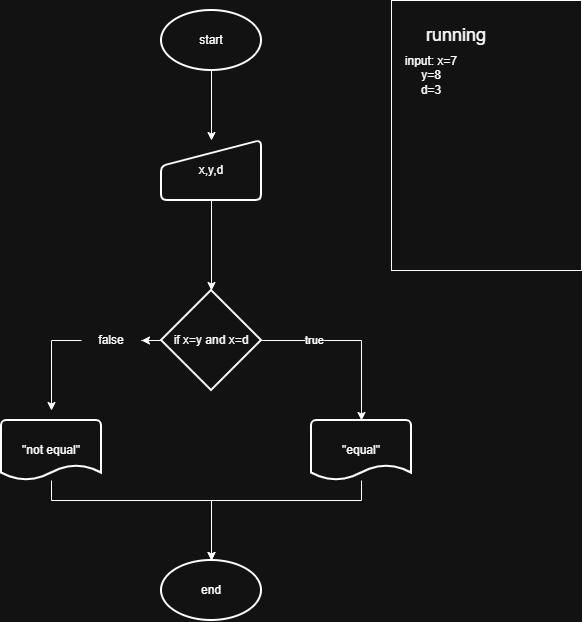

The diagram above was exported from draw.io. Its source (the exported page's mxGraphModel, read from the mxfile embedded in the PNG):
<mxGraphModel dx="778" dy="454" grid="1" gridSize="10" guides="1" tooltips="1" connect="1" arrows="1" fold="1" page="1" pageScale="1" pageWidth="3300" pageHeight="4681" math="0" shadow="0">
  <root>
    <mxCell id="0" />
    <mxCell id="1" parent="0" />
    <mxCell id="aWItUb82-oRXXODuGnzj-9" edge="1" parent="1" source="aWItUb82-oRXXODuGnzj-1" style="edgeStyle=orthogonalEdgeStyle;rounded=0;orthogonalLoop=1;jettySize=auto;html=1;" target="aWItUb82-oRXXODuGnzj-2" value="">
      <mxGeometry relative="1" as="geometry" />
    </mxCell>
    <mxCell id="aWItUb82-oRXXODuGnzj-1" parent="1" style="strokeWidth=2;html=1;shape=mxgraph.flowchart.start_1;whiteSpace=wrap;" value="start" vertex="1">
      <mxGeometry height="60" width="100" x="1810" y="1970" as="geometry" />
    </mxCell>
    <mxCell id="aWItUb82-oRXXODuGnzj-11" edge="1" parent="1" source="aWItUb82-oRXXODuGnzj-2" style="edgeStyle=orthogonalEdgeStyle;rounded=0;orthogonalLoop=1;jettySize=auto;html=1;" target="aWItUb82-oRXXODuGnzj-10" value="">
      <mxGeometry relative="1" as="geometry" />
    </mxCell>
    <mxCell id="aWItUb82-oRXXODuGnzj-2" parent="1" style="html=1;strokeWidth=2;shape=manualInput;whiteSpace=wrap;rounded=1;size=26;arcSize=11;" value="x,y,d" vertex="1">
      <mxGeometry height="60" width="100" x="1810" y="2100" as="geometry" />
    </mxCell>
    <mxCell id="aWItUb82-oRXXODuGnzj-16" edge="1" parent="1" source="aWItUb82-oRXXODuGnzj-10" style="edgeStyle=orthogonalEdgeStyle;rounded=0;orthogonalLoop=1;jettySize=auto;html=1;" target="aWItUb82-oRXXODuGnzj-15">
      <mxGeometry relative="1" as="geometry" />
    </mxCell>
    <mxCell id="aWItUb82-oRXXODuGnzj-17" connectable="0" parent="aWItUb82-oRXXODuGnzj-16" style="edgeLabel;html=1;align=center;verticalAlign=middle;resizable=0;points=[];" value="true" vertex="1">
      <mxGeometry relative="1" x="-0.4185" y="1" as="geometry">
        <mxPoint as="offset" />
      </mxGeometry>
    </mxCell>
    <mxCell id="aWItUb82-oRXXODuGnzj-19" edge="1" parent="1" source="aWItUb82-oRXXODuGnzj-20" style="edgeStyle=orthogonalEdgeStyle;rounded=0;orthogonalLoop=1;jettySize=auto;html=1;">
      <mxGeometry relative="1" as="geometry">
        <mxPoint x="1700" y="2370" as="targetPoint" />
      </mxGeometry>
    </mxCell>
    <mxCell id="aWItUb82-oRXXODuGnzj-10" parent="1" style="strokeWidth=2;html=1;shape=mxgraph.flowchart.decision;whiteSpace=wrap;" value="if x=y and x=d" vertex="1">
      <mxGeometry height="100" width="100" x="1810" y="2250" as="geometry" />
    </mxCell>
    <mxCell id="aWItUb82-oRXXODuGnzj-12" parent="1" style="rounded=0;whiteSpace=wrap;html=1;direction=south;" value="" vertex="1">
      <mxGeometry height="270" width="190" x="2040" y="1960" as="geometry" />
    </mxCell>
    <mxCell id="aWItUb82-oRXXODuGnzj-13" parent="1" style="text;html=1;whiteSpace=wrap;strokeColor=none;fillColor=none;align=center;verticalAlign=middle;rounded=0;" value="&lt;font style=&quot;font-size: 18px;&quot;&gt;running&lt;/font&gt;" vertex="1">
      <mxGeometry height="50" width="90" x="2060" y="1970" as="geometry" />
    </mxCell>
    <mxCell id="aWItUb82-oRXXODuGnzj-14" parent="1" style="text;html=1;whiteSpace=wrap;strokeColor=none;fillColor=none;align=center;verticalAlign=middle;rounded=0;" value="input: x=7&lt;div&gt;y=8&lt;/div&gt;&lt;div&gt;d=3&lt;/div&gt;" vertex="1">
      <mxGeometry height="30" width="60" x="2050" y="2020" as="geometry" />
    </mxCell>
    <mxCell id="HN5Um8D9ot7p0s2orrQb-2" edge="1" parent="1" source="aWItUb82-oRXXODuGnzj-15" style="edgeStyle=orthogonalEdgeStyle;rounded=0;orthogonalLoop=1;jettySize=auto;html=1;" target="HN5Um8D9ot7p0s2orrQb-1">
      <mxGeometry relative="1" as="geometry">
        <Array as="points">
          <mxPoint x="2010" y="2460" />
          <mxPoint x="1860" y="2460" />
        </Array>
      </mxGeometry>
    </mxCell>
    <mxCell id="aWItUb82-oRXXODuGnzj-15" parent="1" style="strokeWidth=2;html=1;shape=mxgraph.flowchart.document2;whiteSpace=wrap;size=0.25;" value="&quot;equal&quot;" vertex="1">
      <mxGeometry height="60" width="100" x="1960" y="2380" as="geometry" />
    </mxCell>
    <mxCell id="aWItUb82-oRXXODuGnzj-18" parent="1" style="strokeWidth=2;html=1;shape=mxgraph.flowchart.document2;whiteSpace=wrap;size=0.25;" value="&quot;not equal&quot;" vertex="1">
      <mxGeometry height="60" width="100" x="1650" y="2380" as="geometry" />
    </mxCell>
    <mxCell id="aWItUb82-oRXXODuGnzj-21" edge="1" parent="1" source="aWItUb82-oRXXODuGnzj-10" style="edgeStyle=orthogonalEdgeStyle;rounded=0;orthogonalLoop=1;jettySize=auto;html=1;" target="aWItUb82-oRXXODuGnzj-20" value="">
      <mxGeometry relative="1" as="geometry">
        <mxPoint x="1810" y="2300" as="sourcePoint" />
        <mxPoint x="1700" y="2370" as="targetPoint" />
      </mxGeometry>
    </mxCell>
    <mxCell id="aWItUb82-oRXXODuGnzj-20" parent="1" style="text;html=1;whiteSpace=wrap;strokeColor=none;fillColor=none;align=center;verticalAlign=middle;rounded=0;" value="false" vertex="1">
      <mxGeometry height="30" width="60" x="1730" y="2285" as="geometry" />
    </mxCell>
    <mxCell id="HN5Um8D9ot7p0s2orrQb-1" parent="1" style="strokeWidth=2;html=1;shape=mxgraph.flowchart.start_1;whiteSpace=wrap;" value="end" vertex="1">
      <mxGeometry height="60" width="100" x="1810" y="2520" as="geometry" />
    </mxCell>
    <mxCell id="HN5Um8D9ot7p0s2orrQb-3" edge="1" parent="1" source="aWItUb82-oRXXODuGnzj-18" style="edgeStyle=orthogonalEdgeStyle;rounded=0;orthogonalLoop=1;jettySize=auto;html=1;entryX=0.5;entryY=0;entryDx=0;entryDy=0;entryPerimeter=0;" target="HN5Um8D9ot7p0s2orrQb-1">
      <mxGeometry relative="1" as="geometry">
        <Array as="points">
          <mxPoint x="1700" y="2460" />
          <mxPoint x="1860" y="2460" />
        </Array>
      </mxGeometry>
    </mxCell>
  </root>
</mxGraphModel>